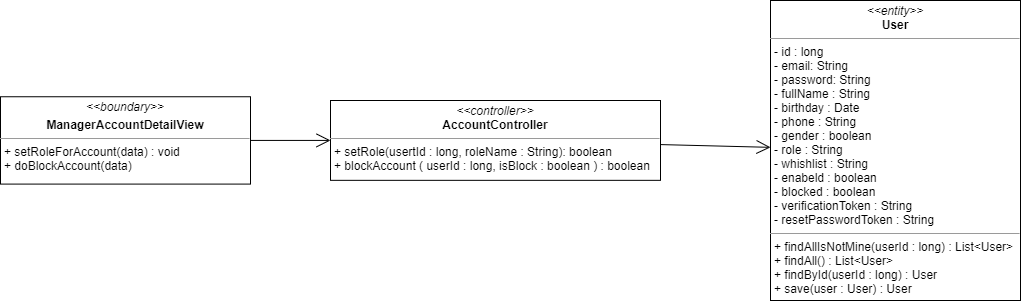

The diagram above was exported from draw.io. Its source (the exported page's mxGraphModel, read from the mxfile embedded in the PNG):
<mxGraphModel dx="1935" dy="425" grid="1" gridSize="10" guides="1" tooltips="1" connect="1" arrows="1" fold="1" page="1" pageScale="1" pageWidth="827" pageHeight="1169" math="0" shadow="0">
  <root>
    <mxCell id="0" />
    <mxCell id="1" parent="0" />
    <mxCell id="LjGGSB5rnAWJNLF6Y--f-1" value="&lt;p style=&quot;margin: 0px ; margin-top: 4px ; text-align: center&quot;&gt;&lt;i&gt;&amp;lt;&amp;lt;boundary&amp;gt;&amp;gt;&lt;/i&gt;&lt;/p&gt;&lt;p style=&quot;margin: 0px ; margin-top: 4px ; text-align: center&quot;&gt;&lt;b&gt;ManagerAccountDetailView&lt;/b&gt;&lt;/p&gt;&lt;hr size=&quot;1&quot;&gt;&lt;p style=&quot;margin: 0px ; margin-left: 4px&quot;&gt;&lt;span&gt;+ setRoleForAccount(data) : void&lt;/span&gt;&lt;br&gt;&lt;/p&gt;&lt;p style=&quot;margin: 0px ; margin-left: 4px&quot;&gt;&lt;span&gt;+ doBlockAccount(data)&lt;/span&gt;&lt;/p&gt;" style="verticalAlign=top;align=left;overflow=fill;fontSize=12;fontFamily=Helvetica;html=1;" parent="1" vertex="1">
      <mxGeometry x="-60" y="146.25" width="250" height="87.34" as="geometry" />
    </mxCell>
    <mxCell id="LjGGSB5rnAWJNLF6Y--f-2" value="" style="endArrow=open;endFill=1;endSize=12;html=1;entryX=0;entryY=0.5;entryDx=0;entryDy=0;exitX=1;exitY=0.5;exitDx=0;exitDy=0;" parent="1" source="LjGGSB5rnAWJNLF6Y--f-1" target="LjGGSB5rnAWJNLF6Y--f-7" edge="1">
      <mxGeometry width="160" relative="1" as="geometry">
        <mxPoint x="331" y="160" as="sourcePoint" />
        <mxPoint x="350" y="158.66999999999996" as="targetPoint" />
      </mxGeometry>
    </mxCell>
    <mxCell id="LjGGSB5rnAWJNLF6Y--f-4" value="&lt;p style=&quot;margin: 0px ; margin-top: 4px ; text-align: center&quot;&gt;&lt;i&gt;&amp;lt;&amp;lt;entity&amp;gt;&amp;gt;&lt;/i&gt;&lt;br&gt;&lt;b&gt;User&lt;/b&gt;&lt;/p&gt;&lt;hr size=&quot;1&quot;&gt;&lt;p style=&quot;margin: 0px ; margin-left: 4px&quot;&gt;- id : long&lt;/p&gt;&lt;p style=&quot;margin: 0px ; margin-left: 4px&quot;&gt;- email: String&lt;br&gt;- password: String&lt;/p&gt;&lt;p style=&quot;margin: 0px ; margin-left: 4px&quot;&gt;- fullName : String&lt;/p&gt;&lt;p style=&quot;margin: 0px ; margin-left: 4px&quot;&gt;- birthday : Date&lt;/p&gt;&lt;p style=&quot;margin: 0px ; margin-left: 4px&quot;&gt;- phone : String&lt;/p&gt;&lt;p style=&quot;margin: 0px ; margin-left: 4px&quot;&gt;- gender : boolean&lt;/p&gt;&lt;p style=&quot;margin: 0px ; margin-left: 4px&quot;&gt;- role : String&lt;/p&gt;&lt;p style=&quot;margin: 0px ; margin-left: 4px&quot;&gt;- whishlist : String&lt;/p&gt;&lt;p style=&quot;margin: 0px ; margin-left: 4px&quot;&gt;- enabeld : boolean&lt;/p&gt;&lt;p style=&quot;margin: 0px ; margin-left: 4px&quot;&gt;- blocked : boolean&lt;/p&gt;&lt;p style=&quot;margin: 0px ; margin-left: 4px&quot;&gt;- verificationToken : String&lt;/p&gt;&lt;p style=&quot;margin: 0px ; margin-left: 4px&quot;&gt;- resetPasswordToken : String&lt;/p&gt;&lt;hr size=&quot;1&quot;&gt;&lt;p style=&quot;margin: 0px 0px 0px 4px&quot;&gt;+ findAllIsNotMine(userId : long) : List&amp;lt;User&amp;gt;&lt;/p&gt;&lt;p style=&quot;margin: 0px 0px 0px 4px&quot;&gt;+ findAll() : List&amp;lt;User&amp;gt;&lt;/p&gt;&lt;p style=&quot;margin: 0px 0px 0px 4px&quot;&gt;+ findById(userId : long) : User&lt;/p&gt;&lt;p style=&quot;margin: 0px 0px 0px 4px&quot;&gt;+ save(user : User) : User&lt;/p&gt;" style="verticalAlign=top;align=left;overflow=fill;fontSize=12;fontFamily=Helvetica;html=1;" parent="1" vertex="1">
      <mxGeometry x="710" y="50" width="250" height="300" as="geometry" />
    </mxCell>
    <mxCell id="LjGGSB5rnAWJNLF6Y--f-7" value="&lt;p style=&quot;margin: 0px ; margin-top: 4px ; text-align: center&quot;&gt;&lt;i&gt;&amp;lt;&amp;lt;controller&amp;gt;&amp;gt;&lt;/i&gt;&lt;br&gt;&lt;b&gt;AccountController&lt;/b&gt;&lt;/p&gt;&lt;hr size=&quot;1&quot;&gt;&lt;p style=&quot;margin: 0px ; margin-left: 4px&quot;&gt;+ setRole(usertId : long, roleName : String): boolean&lt;br&gt;&lt;/p&gt;&lt;p style=&quot;margin: 0px ; margin-left: 4px&quot;&gt;+ blockAccount ( userId : long, isBlock : boolean ) : boolean&lt;/p&gt;" style="verticalAlign=top;align=left;overflow=fill;fontSize=12;fontFamily=Helvetica;html=1;" parent="1" vertex="1">
      <mxGeometry x="270" y="150" width="330" height="79.84" as="geometry" />
    </mxCell>
    <mxCell id="LjGGSB5rnAWJNLF6Y--f-12" value="" style="endArrow=open;endFill=1;endSize=12;html=1;" parent="1" source="LjGGSB5rnAWJNLF6Y--f-7" target="LjGGSB5rnAWJNLF6Y--f-4" edge="1">
      <mxGeometry width="160" relative="1" as="geometry">
        <mxPoint x="680" y="150" as="sourcePoint" />
        <mxPoint x="650" y="161.89807692307704" as="targetPoint" />
      </mxGeometry>
    </mxCell>
  </root>
</mxGraphModel>